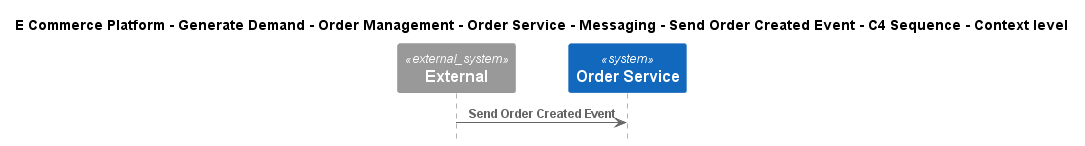

The diagram above was rendered by PlantUML. Its source (embedded in the PNG):
@startuml
!include ..\..\..\..\..\..\..\..\..\.c4s\C4_Sequence.puml

title E Commerce Platform - Generate Demand - Order Management - Order Service - Messaging - Send Order Created Event - C4 Sequence - Context level

System_Ext(C4InterFlow.SoftwareSystems.ExternalSystem, "External", "")
System(ECommercePlatform.GenerateDemand.OrderManagement.SoftwareSystems.OrderService, "Order Service", "")

Rel(C4InterFlow.SoftwareSystems.ExternalSystem, ECommercePlatform.GenerateDemand.OrderManagement.SoftwareSystems.OrderService, "Send Order Created Event")


@enduml